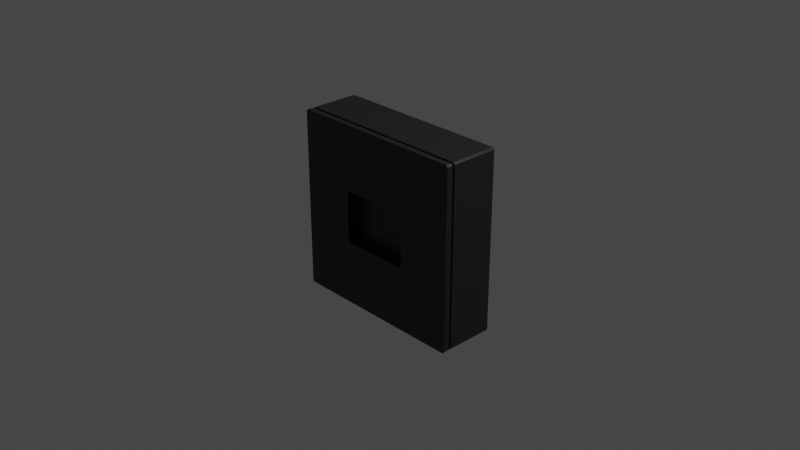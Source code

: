 # Source: SLM.blend  (saved by Blender 2.92.15; exported with 4.5.12 LTS)
import bpy
from mathutils import Matrix  # noqa: F401  (used for matrix-valued properties, if any)

bpy.ops.wm.read_factory_settings(use_empty=True)
scene = bpy.context.scene
scene.name = 'Scene'

# ---- collections
col_collection = bpy.data.collections.new('Collection'); scene.collection.children.link(col_collection)

# ---- materials (node trees are filled in below, after node groups)
mat_material = bpy.data.materials.new('Material')
mat_material.alpha_threshold = 0.0
mat_material.use_transparent_shadow = False
mat_material.line_color = (0.0, 0.0, 0.0, 1.0)

# ---- material node trees
mat_material.use_nodes = True; mat_material.node_tree.nodes.clear()
_N = mat_material.node_tree.nodes; _L = mat_material.node_tree.links
n0 = _N.new('ShaderNodeOutputMaterial'); n0.name = 'Material Output'; n0.location = (300, 300)
n1 = _N.new('ShaderNodeBsdfPrincipled'); n1.name = 'Principled BSDF'; n1.location = (10, 300)
n1.distribution = 'GGX'
n1.subsurface_method = 'BURLEY'
n1.inputs[0].default_value = (0.01681, 0.01298, 0.01681, 1.0)
n1.inputs[2].default_value = 0.4
n1.inputs[3].default_value = 1.45
n1.inputs[27].default_value = (0.0, 0.0, 0.0, 1.0)
n1.inputs[28].default_value = 1.0
_L.new(n1.outputs[0], n0.inputs[0])
n0.is_active_output = True

# ---- world
world_world = bpy.data.worlds.new('World'); scene.world = world_world
world_world.use_nodes = True; world_world.node_tree.nodes.clear()
_N = world_world.node_tree.nodes; _L = world_world.node_tree.links
n0 = _N.new('ShaderNodeOutputWorld'); n0.name = 'World Output'; n0.location = (300, 300)
n1 = _N.new('ShaderNodeBackground'); n1.name = 'Background'; n1.location = (10, 300)
n1.inputs[0].default_value = (0.05088, 0.05088, 0.05088, 1.0)
_L.new(n1.outputs[0], n0.inputs[0])
n0.is_active_output = True
world_world.color = (0.05088, 0.05088, 0.05088)
world_world.use_sun_shadow = False
world_world.sun_shadow_jitter_overblur = 0.0

# ---- cameras
cam_camera = bpy.data.cameras.new('Camera')
cam_camera.clip_end = 100.0
cam_camera.ortho_scale = 7.314

# ---- lights
light_light = bpy.data.lights.new('Light', 'POINT')
light_light.transmission_factor = 0.0
light_light.energy = 1000.0
light_light.shadow_soft_size = 0.1
light_light.shadow_maximum_resolution = 0.006
light_light.use_absolute_resolution = True

# ---- meshes
me_cube = bpy.data.meshes.new('Cube')
me_cube.from_pydata([(0.3909, 0.7999, 0.2889), (0.3909, 0.7999, -0.2889), (-0.3909, 0.7999, 0.2889), (-0.3909, 0.7999, -0.2889), (0.3909, 0.6084, -0.2889), (-0.3909, 0.6084, -0.2889), (0.3909, 0.6084, 0.2889), (-0.3909, 0.6084, 0.2889), (0.3909, -0.5127, -0.2889), (-0.3909, -0.5127, -0.2889), (0.3909, -0.5127, 0.2889), (-0.3909, -0.5127, 0.2889), (0.3732, -1.0, 0.2889), (0.3909, -1.0, 0.2712), (0.4025, -1.0, 0.3025), (0.3909, -1.0, -0.2712), (0.3732, -1.0, -0.2889), (0.4025, -1.0, -0.3025), (-0.3909, -1.0, 0.2712), (-0.3732, -1.0, 0.2889), (-0.4025, -1.0, 0.3025), (-0.3732, -1.0, -0.2889), (-0.3909, -1.0, -0.2712), (-0.4025, -1.0, -0.3025), (-0.3909, -0.6084, -0.2712), (-0.3732, -0.6084, -0.2889), (-0.3732, -0.6084, 0.2889), (-0.3909, -0.6084, 0.2712), (0.3909, -0.6084, 0.2712), (0.3732, -0.6084, 0.2889), (0.3732, -0.6084, -0.2889), (0.3909, -0.6084, -0.2712), (-0.984, -0.8232, 0.984), (-0.984, -0.7283, 0.984), (-0.984, -0.7283, -0.984), (0.984, -0.7283, 0.984), (0.984, -0.7283, -0.984), (0.984, -0.8232, -0.984), (-0.984, -0.8232, -0.984), (0.984, -0.8232, 0.984), (1.0, -0.7275, 0.9804), (0.9804, -0.7275, 1.0), (0.9862, -0.7282, 0.9862), (-1.0, -0.7275, -0.9804), (-0.9804, -0.7275, -1.0), (-0.9862, -0.7282, -0.9862), (0.9804, -0.7275, -1.0), (1.0, -0.7275, -0.9804), (0.9862, -0.7282, -0.9862), (-0.9804, -0.7275, 1.0), (-1.0, -0.7275, 0.9804), (-0.9862, -0.7282, 0.9862), (1.0, 0.7999, -0.9804), (0.9804, 0.7999, -1.0), (0.9873, 0.7999, -0.9851), (-0.9804, 0.7999, -1.0), (-1.0, 0.7999, -0.9804), (-0.9873, 0.7999, -0.9851), (0.9804, 0.7999, 1.0), (1.0, 0.7999, 0.9804), (0.9873, 0.7999, 0.9851), (-1.0, -1.0, -0.9804), (-0.9804, -1.0, -1.0), (-0.9873, -1.0, -0.9851), (-0.9804, -1.0, 1.0), (-1.0, -1.0, 0.9804), (-0.9873, -1.0, 0.9851), (1.0, -1.0, 0.9804), (0.9804, -1.0, 1.0), (0.9873, -1.0, 0.9851), (0.9804, -1.0, -1.0), (1.0, -1.0, -0.9804), (0.9873, -1.0, -0.9851), (-1.0, 0.7999, 0.9804), (-0.9804, 0.7999, 1.0), (-0.9873, 0.7999, 0.9851), (1.0, -0.8239, -0.9804), (0.9804, -0.8239, -1.0), (0.9862, -0.8233, -0.9862), (-1.0, -0.8239, 0.9804), (-0.9804, -0.8239, 1.0), (-0.9862, -0.8233, 0.9862), (0.9804, -0.8239, 1.0), (1.0, -0.8239, 0.9804), (0.9862, -0.8233, 0.9862), (-0.9804, -0.8239, -1.0), (-1.0, -0.8239, -0.9804), (-0.9862, -0.8233, -0.9862)], [], [(14, 13, 15, 17, 72, 71, 67, 69), (18, 22, 24, 27), (45, 44, 46, 48, 36, 34), (20, 19, 12, 14, 69, 68, 64, 66), (78, 77, 85, 87, 38, 37), (0, 1, 4, 6), (1, 0, 60, 59, 52, 54), (2, 3, 57, 56, 73, 75), (30, 31, 28, 29, 26, 27, 24, 25), (12, 19, 26, 29), (0, 2, 75, 74, 58, 60), (23, 22, 18, 20, 66, 65, 61, 63), (21, 16, 30, 25), (61, 65, 79, 86), (84, 83, 76, 78, 37, 39), (7, 6, 10, 11), (3, 2, 7, 5), (85, 77, 70, 62), (1, 3, 5, 4), (2, 0, 6, 7), (82, 80, 64, 68), (76, 83, 67, 71), (9, 11, 10, 8), (6, 4, 8, 10), (5, 7, 11, 9), (4, 5, 9, 8), (12, 13, 14), (15, 16, 17), (18, 19, 20), (21, 22, 23), (15, 31, 30, 16), (24, 22, 21, 25), (26, 19, 18, 27), (28, 13, 12, 29), (15, 13, 28, 31), (55, 53, 46, 44), (17, 16, 21, 23, 63, 62, 70, 72), (42, 41, 49, 51, 33, 35), (3, 1, 54, 53, 55, 57), (58, 74, 49, 41), (87, 86, 79, 81, 32, 38), (36, 35, 39, 37), (34, 36, 37, 38), (35, 33, 32, 39), (38, 32, 33, 34), (51, 50, 43, 45, 34, 33), (81, 80, 82, 84, 39, 32), (52, 59, 40, 47), (43, 50, 73, 56), (40, 41, 42), (43, 44, 45), (46, 47, 48), (49, 50, 51), (52, 53, 54), (55, 56, 57), (58, 59, 60), (61, 62, 63), (64, 65, 66), (67, 68, 69), (70, 71, 72), (73, 74, 75), (76, 77, 78), (79, 80, 81), (82, 83, 84), (85, 86, 87), (85, 62, 61, 86), (82, 68, 67, 83), (49, 74, 73, 50), (46, 53, 52, 47), (58, 41, 40, 59), (55, 44, 43, 56), (70, 77, 76, 71), (64, 80, 79, 65), (48, 47, 40, 42, 35, 36)])
_uv = me_cube.uv_layers.new(name='UVMap')
_uv.uv.foreach_set('vector', [0.5562, 0.8188, 0.5515, 0.8201, 0.4485, 0.8201, 0.4438, 0.8188, 0.3765, 0.7515, 0.3774, 0.75, 0.6226, 0.75, 0.6235, 0.7515, 0.5515, 0.9299, 0.4485, 0.9299, 0.4485, 0.9299, 0.5515, 0.9299, 0.125, 0.7121, 0.1274, 0.7121, 0.3726, 0.7121, 0.375, 0.7121, 0.375, 0.7121, 0.125, 0.7121, 0.5562, 0.9312, 0.5549, 0.9274, 0.5549, 0.8226, 0.5562, 0.8188, 0.6235, 0.7515, 0.625, 0.7524, 0.625, 0.9976, 0.6235, 0.9985, 0.375, 0.7255, 0.3726, 0.7255, 0.1274, 0.7255, 0.125, 0.7255, 0.125, 0.7255, 0.375, 0.7255, 0.5549, 0.4299, 0.4451, 0.4299, 0.4451, 0.4299, 0.5549, 0.4299, 0.4451, 0.4299, 0.5549, 0.4299, 0.6235, 0.4985, 0.6226, 0.5, 0.3774, 0.5, 0.3765, 0.4985, 0.5549, 0.3201, 0.4451, 0.3201, 0.3765, 0.2515, 0.3774, 0.25, 0.6226, 0.25, 0.6235, 0.2515, 0.4451, 0.8226, 0.4485, 0.8201, 0.5515, 0.8201, 0.5549, 0.8226, 0.5549, 0.9274, 0.5515, 0.9299, 0.4485, 0.9299, 0.4451, 0.9274, 0.5549, 0.8226, 0.5549, 0.9274, 0.5549, 0.9274, 0.5549, 0.8226, 0.5549, 0.4299, 0.5549, 0.3201, 0.6235, 0.2515, 0.625, 0.2524, 0.625, 0.4976, 0.6235, 0.4985, 0.4438, 0.9312, 0.4485, 0.9299, 0.5515, 0.9299, 0.5562, 0.9312, 0.6235, 0.9985, 0.6226, 1.0, 0.3774, 1.0, 0.3765, 0.9985, 0.4451, 0.9274, 0.4451, 0.8226, 0.4451, 0.8226, 0.4451, 0.9274, 0.3774, 0.0, 0.6226, 0.0, 0.6226, 0.02446, 0.3774, 0.02446, 0.625, 0.7255, 0.6226, 0.7255, 0.3774, 0.7255, 0.375, 0.7255, 0.375, 0.7255, 0.625, 0.7255, 0.5549, 0.3201, 0.5549, 0.4299, 0.5549, 0.4299, 0.5549, 0.3201, 0.4451, 0.3201, 0.5549, 0.3201, 0.5549, 0.3201, 0.4451, 0.3201, 0.1274, 0.7255, 0.3726, 0.7255, 0.3726, 0.75, 0.1274, 0.75, 0.4451, 0.4299, 0.4451, 0.3201, 0.4451, 0.3201, 0.4451, 0.4299, 0.5549, 0.3201, 0.5549, 0.4299, 0.5549, 0.4299, 0.5549, 0.3201, 0.6274, 0.7255, 0.8726, 0.7255, 0.8726, 0.75, 0.6274, 0.75, 0.3774, 0.7255, 0.6226, 0.7255, 0.6226, 0.75, 0.3774, 0.75, 0.4451, 0.3201, 0.5549, 0.3201, 0.5549, 0.4299, 0.4451, 0.4299, 0.5549, 0.4299, 0.4451, 0.4299, 0.4451, 0.4299, 0.5549, 0.4299, 0.4451, 0.3201, 0.5549, 0.3201, 0.5549, 0.3201, 0.4451, 0.3201, 0.4451, 0.4299, 0.4451, 0.3201, 0.4451, 0.3201, 0.4451, 0.4299, 0.5549, 0.8226, 0.5549, 0.8201, 0.5562, 0.8188, 0.4485, 0.8201, 0.4451, 0.8201, 0.4438, 0.8188, 0.5515, 0.9299, 0.5549, 0.9299, 0.5562, 0.9312, 0.4451, 0.9274, 0.4451, 0.9299, 0.4438, 0.9312, 0.4485, 0.8201, 0.4485, 0.8201, 0.4451, 0.8226, 0.4451, 0.8226, 0.4485, 0.9299, 0.4485, 0.9299, 0.4451, 0.9274, 0.4451, 0.9274, 0.5549, 0.9274, 0.5549, 0.9274, 0.5515, 0.9299, 0.5515, 0.9299, 0.5515, 0.8201, 0.5515, 0.8201, 0.5549, 0.8226, 0.5549, 0.8226, 0.4485, 0.8201, 0.5515, 0.8201, 0.5515, 0.8201, 0.4485, 0.8201, 0.1274, 0.5, 0.3726, 0.5, 0.3726, 0.7121, 0.1274, 0.7121, 0.4438, 0.8188, 0.4451, 0.8226, 0.4451, 0.9274, 0.4438, 0.9312, 0.3765, 0.9985, 0.375, 0.9976, 0.375, 0.7524, 0.3765, 0.7515, 0.625, 0.7121, 0.6274, 0.7121, 0.8726, 0.7121, 0.875, 0.7121, 0.875, 0.7121, 0.625, 0.7121, 0.4451, 0.3201, 0.4451, 0.4299, 0.3765, 0.4985, 0.375, 0.4976, 0.375, 0.2524, 0.3765, 0.2515, 0.6274, 0.5, 0.8726, 0.5, 0.8726, 0.7121, 0.6274, 0.7121, 0.375, 0.02446, 0.3774, 0.02446, 0.6226, 0.02446, 0.625, 0.02446, 0.625, 0.02446, 0.375, 0.02446, 0.375, 0.7121, 0.625, 0.7121, 0.625, 0.7255, 0.375, 0.7255, 0.125, 0.7121, 0.375, 0.7121, 0.375, 0.7255, 0.125, 0.7255, 0.625, 0.7121, 0.875, 0.7121, 0.875, 0.7255, 0.625, 0.7255, 0.375, 0.02446, 0.625, 0.02446, 0.625, 0.03785, 0.375, 0.03785, 0.625, 0.03785, 0.6226, 0.03785, 0.3774, 0.03785, 0.375, 0.03785, 0.375, 0.03785, 0.625, 0.03785, 0.875, 0.7255, 0.8726, 0.7255, 0.6274, 0.7255, 0.625, 0.7255, 0.625, 0.7255, 0.875, 0.7255, 0.3774, 0.5, 0.6226, 0.5, 0.6226, 0.7121, 0.3774, 0.7121, 0.3774, 0.03785, 0.6226, 0.03785, 0.6226, 0.25, 0.3774, 0.25, 0.6226, 0.7121, 0.625, 0.7121, 0.625, 0.7121, 0.125, 0.7121, 0.1274, 0.7121, 0.1267, 0.7121, 0.3726, 0.7121, 0.375, 0.7121, 0.375, 0.7121, 0.625, 0.03785, 0.6226, 0.03785, 0.6233, 0.03785, 0.375, 0.5, 0.3726, 0.5, 0.3734, 0.5, 0.375, 0.25, 0.3774, 0.25, 0.3769, 0.25, 0.625, 0.5, 0.6226, 0.5, 0.6231, 0.5, 0.125, 0.75, 0.1274, 0.75, 0.1266, 0.75, 0.625, 0.0, 0.6226, 0.0, 0.6231, 0.0, 0.6231, 0.7498, 0.625, 0.7524, 0.6235, 0.7515, 0.3726, 0.75, 0.375, 0.75, 0.3734, 0.75, 0.6231, 0.2498, 0.625, 0.2524, 0.6235, 0.2515, 0.3774, 0.7255, 0.375, 0.7255, 0.375, 0.7255, 0.6226, 0.02446, 0.625, 0.02446, 0.6233, 0.02446, 0.6274, 0.7255, 0.625, 0.7255, 0.625, 0.7255, 0.375, 0.02446, 0.3774, 0.02446, 0.3767, 0.02446, 0.1274, 0.7255, 0.1274, 0.75, 0.125, 0.75, 0.125, 0.7255, 0.6274, 0.7255, 0.6274, 0.75, 0.6226, 0.75, 0.6226, 0.7255, 0.625, 0.03785, 0.625, 0.25, 0.6226, 0.25, 0.6226, 0.03785, 0.3726, 0.7121, 0.3726, 0.5, 0.3774, 0.5, 0.3774, 0.7121, 0.6274, 0.5, 0.6274, 0.7121, 0.6226, 0.7121, 0.6226, 0.5, 0.1274, 0.5, 0.1274, 0.7121, 0.125, 0.7121, 0.125, 0.5, 0.3726, 0.75, 0.3726, 0.7255, 0.3774, 0.7255, 0.3774, 0.75, 0.625, 0.0, 0.625, 0.02446, 0.6226, 0.02446, 0.6226, 0.0, 0.375, 0.7121, 0.3774, 0.7121, 0.6226, 0.7121, 0.625, 0.7121, 0.625, 0.7121, 0.375, 0.7121])
me_cube.materials.append(mat_material)
me_cube.use_remesh_preserve_volume = False
me_cube.use_remesh_preserve_attributes = False
me_cube.use_mirror_vertex_groups = False
me_cube.update()

# ---- objects
ob_cube = bpy.data.objects.new('Cube', me_cube)
ob_light = bpy.data.objects.new('Light', light_light)
ob_camera = bpy.data.objects.new('Camera', cam_camera)

# ---- transforms, parenting, visibility, modifiers, constraints
ob_cube.location = (0.0, 0.0, 0.0)
ob_cube.scale = (1.0, 0.345, 1.0)
ob_cube.lock_rotations_4d = False
ob_cube.empty_display_type = 'ARROWS'
ob_cube.lineart.crease_threshold = 0.0
ob_light.location = (4.076, 1.005, 5.904)
ob_light.rotation_euler = (0.6503, 0.05522, 1.866)
ob_light.lock_rotations_4d = False
ob_light.empty_display_type = 'ARROWS'
ob_light.color = (0.0, 0.0, 0.0, 0.0)
ob_light.lineart.crease_threshold = 0.0
ob_camera.location = (7.359, -6.926, 4.958)
ob_camera.rotation_euler = (1.109, 0.0, 0.8149)
ob_camera.lock_rotations_4d = False
ob_camera.empty_display_type = 'ARROWS'
ob_camera.color = (0.0, 0.0, 0.0, 0.0)
ob_camera.display_type = 'WIRE'
ob_camera.lineart.crease_threshold = 0.0

# ---- collection membership
col_collection.objects.link(ob_cube)
col_collection.objects.link(ob_light)
col_collection.objects.link(ob_camera)

# ---- scene / render settings (as saved in the file)
scene.camera = ob_camera
scene.frame_start = 1; scene.frame_end = 250; scene.frame_set(1)
scene.render.engine = 'BLENDER_EEVEE_NEXT'
scene.cycles.use_denoising = False
scene.cycles.samples = 128
scene.cycles.sampling_pattern = 'TABULATED_SOBOL'
scene.cycles.use_adaptive_sampling = False
scene.cycles.use_light_tree = False
scene.view_settings.view_transform = 'Filmic'
bpy.context.view_layer.update()

